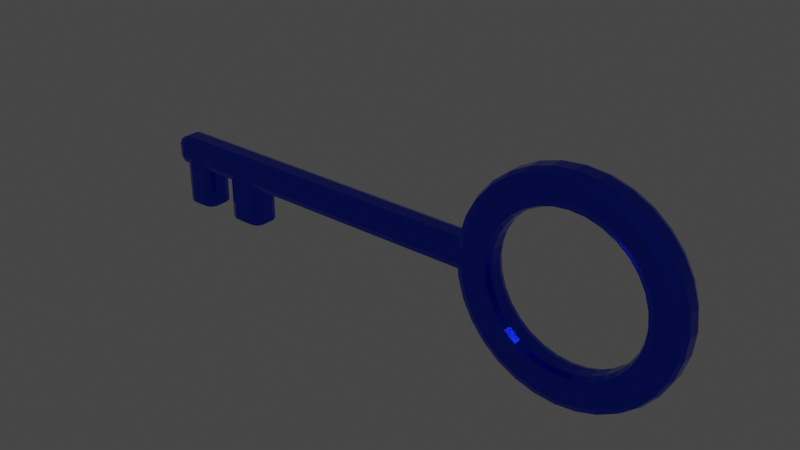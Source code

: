 # Source: Key.blend  (saved by Blender 4.0.36; exported with 4.5.12 LTS)
import bpy
from mathutils import Matrix  # noqa: F401  (used for matrix-valued properties, if any)

bpy.ops.wm.read_factory_settings(use_empty=True)
scene = bpy.context.scene
scene.name = 'Scene'

# ---- collections
col_collection = bpy.data.collections.new('Collection'); scene.collection.children.link(col_collection)

# ---- materials (node trees are filled in below, after node groups)
mat_material_001 = bpy.data.materials.new('Material.001')
mat_material_001.use_transparent_shadow = False

# ---- material node trees
mat_material_001.use_nodes = True; mat_material_001.node_tree.nodes.clear()
_N = mat_material_001.node_tree.nodes; _L = mat_material_001.node_tree.links
n0 = _N.new('ShaderNodeBsdfPrincipled'); n0.name = 'Principled BSDF'; n0.location = (10, 300)
n0.distribution = 'GGX'
n0.subsurface_method = 'RANDOM_WALK_SKIN'
n0.inputs[0].default_value = (0.01838, 0.05371, 0.8, 1.0)
n0.inputs[1].default_value = 1.0
n0.inputs[2].default_value = 0.1727
n0.inputs[3].default_value = 1.45
n0.inputs[27].default_value = (0.0, 0.0, 0.0, 1.0)
n0.inputs[28].default_value = 1.0
n1 = _N.new('ShaderNodeOutputMaterial'); n1.name = 'Material Output'; n1.location = (300, 300)
_L.new(n0.outputs[0], n1.inputs[0])
n1.is_active_output = True

# ---- world
world_world = bpy.data.worlds.new('World'); scene.world = world_world
world_world.use_nodes = True; world_world.node_tree.nodes.clear()
_N = world_world.node_tree.nodes; _L = world_world.node_tree.links
n0 = _N.new('ShaderNodeOutputWorld'); n0.name = 'World Output'; n0.location = (300, 300)
n1 = _N.new('ShaderNodeBackground'); n1.name = 'Background'; n1.location = (10, 300)
n1.inputs[0].default_value = (0.05088, 0.05088, 0.05088, 1.0)
_L.new(n1.outputs[0], n0.inputs[0])
n0.is_active_output = True
world_world.color = (0.05088, 0.05088, 0.05088)
world_world.use_sun_shadow = False
world_world.sun_shadow_jitter_overblur = 0.0

# ---- meshes
me_cube_001 = bpy.data.meshes.new('Cube.001')
me_cube_001.from_pydata([(0.2756, -0.05, -1.971e-09), (0.2756, 0.05, -1.971e-09), (-0.9078, -0.05, -0.02199), (-0.9358, -0.02199, -0.02199), (-0.9078, -0.02199, -0.05), (-0.9276, -0.0418, -0.02199), (-0.924, -0.03816, -0.03816), (-0.9276, -0.02199, -0.0418), (-0.9078, -0.0418, -0.0418), (0.3896, -0.02199, 3.376e-08), (0.3614, -0.05, 2.494e-08), (0.3813, -0.0418, 3.117e-08), (-0.9078, -0.05, 0.02199), (-0.9078, -0.02199, 0.05), (-0.9358, -0.02199, 0.02199), (-0.9078, -0.0418, 0.0418), (-0.924, -0.03816, 0.03816), (-0.9276, -0.02199, 0.0418), (-0.9276, -0.0418, 0.02199), (0.3614, 0.05, 2.494e-08), (0.3896, 0.02199, 3.376e-08), (0.3813, 0.0418, 3.117e-08), (-0.9078, 0.02199, -0.05), (-0.9358, 0.02199, -0.02199), (-0.9078, 0.05, -0.02199), (-0.9276, 0.02199, -0.0418), (-0.924, 0.03816, -0.03816), (-0.9276, 0.0418, -0.02199), (-0.9078, 0.0418, -0.0418), (0.3668, -0.05, -0.05426), (0.3944, -0.02199, -0.04877), (0.3863, -0.0418, -0.05038), (-0.9078, 0.05, 0.02199), (-0.9358, 0.02199, 0.02199), (-0.9078, 0.02199, 0.05), (-0.9276, 0.0418, 0.02199), (-0.924, 0.03816, 0.03816), (-0.9276, 0.02199, 0.0418), (-0.9078, 0.0418, 0.0418), (0.3944, 0.02199, -0.04877), (0.3668, 0.05, -0.05426), (0.3863, 0.0418, -0.05038), (0.2794, -0.02199, -0.05), (0.3048, -0.05, -0.02199), (0.2869, -0.0418, -0.0418), (0.3826, -0.05, -0.1064), (0.4086, -0.02199, -0.09567), (0.401, -0.0418, -0.09883), (0.4086, 0.02199, -0.09567), (0.3826, 0.05, -0.1064), (0.401, 0.0418, -0.09883), (0.3048, 0.05, -0.02199), (0.2794, 0.02199, -0.05), (0.2869, 0.0418, -0.0418), (0.4083, -0.05, -0.1545), (0.4317, -0.02199, -0.1389), (0.4249, -0.0418, -0.1435), (0.4317, 0.02199, -0.1389), (0.4083, 0.05, -0.1545), (0.4249, 0.0418, -0.1435), (-0.5495, 0.02199, -0.05), (-0.5775, 0.05, -0.02199), (-0.5577, 0.0418, -0.0418), (0.4429, -0.05, -0.1967), (0.4628, -0.02199, -0.1768), (0.457, -0.0418, -0.1826), (0.4429, 0.05, -0.1967), (0.4628, 0.02199, -0.1768), (0.457, 0.0418, -0.1826), (-0.6528, 0.05, -0.02199), (-0.6808, 0.02199, -0.05), (-0.6726, 0.0418, -0.0418), (0.5007, -0.02199, -0.2079), (0.4851, -0.05, -0.2313), (0.4961, -0.0418, -0.2147), (-0.809, 0.05, -0.02199), (-0.781, 0.02199, -0.05), (-0.7892, 0.0418, -0.0418), (-0.8701, 0.05, -0.02199), (-0.8981, 0.02199, -0.05), (-0.8899, 0.0418, -0.0418), (0.5007, 0.02199, -0.2079), (0.4851, 0.05, -0.2313), (0.4961, 0.0418, -0.2147), (0.5331, -0.05, -0.257), (0.5439, -0.02199, -0.231), (0.5408, -0.0418, -0.2386), (-0.8981, 0.05, 0.02199), (-0.8981, 0.02199, 0.05), (-0.8981, 0.0418, 0.0418), (0.5331, 0.05, -0.257), (0.5439, 0.02199, -0.231), (0.5408, 0.0418, -0.2386), (-0.781, 0.02199, 0.05), (-0.781, 0.05, 0.02199), (-0.781, 0.0418, 0.0418), (0.5853, -0.05, -0.2728), (0.5908, -0.02199, -0.2452), (0.5892, -0.0418, -0.2533), (-0.6808, 0.05, 0.02199), (-0.6808, 0.02199, 0.05), (-0.6808, 0.0418, 0.0418), (0.5908, 0.02199, -0.2452), (0.5853, 0.05, -0.2728), (0.5892, 0.0418, -0.2533), (-0.5495, 0.02199, 0.05), (-0.5495, 0.05, 0.02199), (-0.5495, 0.0418, 0.0418), (-0.8981, -0.02199, -0.05), (-0.8701, -0.05, -0.02199), (-0.8899, -0.0418, -0.0418), (0.6396, -0.05, -0.2781), (0.6396, -0.02199, -0.25), (0.6396, -0.0418, -0.2582), (0.6396, 0.02199, -0.25), (0.6396, 0.05, -0.2781), (0.6396, 0.0418, -0.2582), (-0.809, -0.05, -0.02199), (-0.781, -0.02199, -0.05), (-0.7892, -0.0418, -0.0418), (0.6884, -0.02199, -0.2452), (0.6938, -0.05, -0.2728), (0.69, -0.0418, -0.2533), (-0.6808, -0.02199, -0.05), (-0.6528, -0.05, -0.02199), (-0.6726, -0.0418, -0.0418), (-0.5775, -0.05, -0.02199), (-0.5495, -0.02199, -0.05), (-0.5577, -0.0418, -0.0418), (0.6884, 0.02199, -0.2452), (0.6938, 0.05, -0.2728), (0.69, 0.0418, -0.2533), (-0.5495, -0.05, 0.02199), (-0.5495, -0.02199, 0.05), (-0.5495, -0.0418, 0.0418), (0.746, -0.05, -0.257), (0.7353, -0.02199, -0.231), (0.7384, -0.0418, -0.2386), (0.746, 0.05, -0.257), (0.7353, 0.02199, -0.231), (0.7384, 0.0418, -0.2386), (-0.6808, -0.02199, 0.05), (-0.6808, -0.05, 0.02199), (-0.6808, -0.0418, 0.0418), (0.7785, -0.02199, -0.2079), (0.7941, -0.05, -0.2313), (0.7831, -0.0418, -0.2147), (-0.781, -0.02199, 0.05), (-0.781, -0.05, 0.02199), (-0.781, -0.0418, 0.0418), (-0.8981, -0.05, 0.02199), (-0.8981, -0.02199, 0.05), (-0.8981, -0.0418, 0.0418), (0.7785, 0.02199, -0.2079), (0.7941, 0.05, -0.2313), (0.7831, 0.0418, -0.2147), (0.8363, -0.05, -0.1967), (0.8164, -0.02199, -0.1768), (0.8222, -0.0418, -0.1826), (-0.809, 0.05, -0.1825), (-0.781, 0.02199, -0.1825), (-0.7892, 0.0418, -0.1825), (-0.8981, 0.02199, -0.1825), (-0.8701, 0.05, -0.1825), (-0.8899, 0.0418, -0.1825), (0.8164, 0.02199, -0.1768), (0.8363, 0.05, -0.1967), (0.8222, 0.0418, -0.1826), (-0.8701, -0.05, -0.1825), (-0.8981, -0.02199, -0.1825), (-0.8899, -0.0418, -0.1825), (0.8708, -0.05, -0.1545), (0.8474, -0.02199, -0.1389), (0.8543, -0.0418, -0.1435), (-0.781, -0.02199, -0.1825), (-0.809, -0.05, -0.1825), (-0.7892, -0.0418, -0.1825), (0.8474, 0.02199, -0.1389), (0.8708, 0.05, -0.1545), (0.8543, 0.0418, -0.1435), (-0.5775, 0.05, -0.1811), (-0.5495, 0.02199, -0.1811), (-0.5577, 0.0418, -0.1811), (0.8966, -0.05, -0.1064), (0.8706, -0.02199, -0.09567), (0.8782, -0.0418, -0.09883), (-0.6808, 0.02199, -0.1811), (-0.6528, 0.05, -0.1811), (-0.6726, 0.0418, -0.1811), (0.8706, 0.02199, -0.09567), (0.8966, 0.05, -0.1064), (0.8782, 0.0418, -0.09883), (-0.6528, -0.05, -0.1811), (-0.6808, -0.02199, -0.1811), (-0.6726, -0.0418, -0.1811), (0.8848, -0.02199, -0.04877), (0.9124, -0.05, -0.05426), (0.8929, -0.0418, -0.05038), (-0.5495, -0.02199, -0.1811), (-0.5775, -0.05, -0.1811), (-0.5577, -0.0418, -0.1811), (0.8848, 0.02199, -0.04877), (0.9124, 0.05, -0.05426), (0.8929, 0.0418, -0.05038), (0.8896, -0.02199, 3.376e-08), (0.9177, -0.05, 3.403e-08), (0.8978, -0.0418, 3.385e-08), (0.9177, 0.05, 3.403e-08), (0.8896, 0.02199, 3.376e-08), (0.8978, 0.0418, 3.385e-08), (0.9124, -0.05, 0.05426), (0.8848, -0.02199, 0.04877), (0.8929, -0.0418, 0.05038), (0.8848, 0.02199, 0.04877), (0.9124, 0.05, 0.05426), (0.8929, 0.0418, 0.05038), (0.8706, -0.02199, 0.09567), (0.8966, -0.05, 0.1064), (0.8782, -0.0418, 0.09883), (0.8966, 0.05, 0.1064), (0.8706, 0.02199, 0.09567), (0.8782, 0.0418, 0.09883), (0.8708, -0.05, 0.1545), (0.8474, -0.02199, 0.1389), (0.8543, -0.0418, 0.1435), (0.8474, 0.02199, 0.1389), (0.8708, 0.05, 0.1545), (0.8543, 0.0418, 0.1435), (0.8164, -0.02199, 0.1768), (0.8363, -0.05, 0.1967), (0.8222, -0.0418, 0.1826), (0.8363, 0.05, 0.1967), (0.8164, 0.02199, 0.1768), (0.8222, 0.0418, 0.1826), (0.7941, -0.05, 0.2313), (0.7785, -0.02199, 0.2079), (0.7831, -0.0418, 0.2147), (0.7785, 0.02199, 0.2079), (0.7941, 0.05, 0.2313), (0.7831, 0.0418, 0.2147), (0.7353, -0.02199, 0.231), (0.746, -0.05, 0.257), (0.7384, -0.0418, 0.2386), (0.746, 0.05, 0.257), (0.7353, 0.02199, 0.231), (0.7384, 0.0418, 0.2386), (0.6938, -0.05, 0.2728), (0.6884, -0.02199, 0.2452), (0.69, -0.0418, 0.2533), (0.6884, 0.02199, 0.2452), (0.6938, 0.05, 0.2728), (0.69, 0.0418, 0.2533), (0.6396, -0.02199, 0.25), (0.6396, -0.05, 0.2781), (0.6396, -0.0418, 0.2582), (0.6396, 0.05, 0.2781), (0.6396, 0.02199, 0.25), (0.6396, 0.0418, 0.2582), (0.5853, -0.05, 0.2728), (0.5908, -0.02199, 0.2452), (0.5892, -0.0418, 0.2533), (0.5908, 0.02199, 0.2452), (0.5853, 0.05, 0.2728), (0.5892, 0.0418, 0.2533), (0.5439, -0.02199, 0.231), (0.5331, -0.05, 0.257), (0.5408, -0.0418, 0.2386), (0.5331, 0.05, 0.257), (0.5439, 0.02199, 0.231), (0.5408, 0.0418, 0.2386), (0.4851, -0.05, 0.2313), (0.5007, -0.02199, 0.2079), (0.4961, -0.0418, 0.2147), (0.5007, 0.02199, 0.2079), (0.4851, 0.05, 0.2313), (0.4961, 0.0418, 0.2147), (0.4628, -0.02199, 0.1768), (0.4429, -0.05, 0.1967), (0.457, -0.0418, 0.1826), (0.4429, 0.05, 0.1967), (0.4628, 0.02199, 0.1768), (0.457, 0.0418, 0.1826), (0.4083, -0.05, 0.1545), (0.4317, -0.02199, 0.1389), (0.4249, -0.0418, 0.1435), (0.4317, 0.02199, 0.1389), (0.4083, 0.05, 0.1545), (0.4249, 0.0418, 0.1435), (0.4086, -0.02199, 0.09567), (0.3826, -0.05, 0.1064), (0.401, -0.0418, 0.09883), (0.3826, 0.05, 0.1064), (0.4086, 0.02199, 0.09567), (0.401, 0.0418, 0.09883), (0.3668, -0.05, 0.05426), (0.3944, -0.02199, 0.04877), (0.3863, -0.0418, 0.05038), (0.3944, 0.02199, 0.04877), (0.3668, 0.05, 0.05426), (0.3863, 0.0418, 0.05038), (0.3091, -0.05, -0.06573), (0.2815, -0.02199, -0.07122), (0.2896, -0.0418, -0.06961), (0.2815, 0.02199, -0.07122), (0.3091, 0.05, -0.06573), (0.2896, 0.0418, -0.06961), (0.3023, -0.02199, -0.1397), (0.3283, -0.05, -0.1289), (0.3099, -0.0418, -0.1365), (0.3283, 0.05, -0.1289), (0.3023, 0.02199, -0.1397), (0.3099, 0.0418, -0.1365), (0.3594, -0.05, -0.1872), (0.336, -0.02199, -0.2028), (0.3429, -0.0418, -0.1982), (0.336, 0.02199, -0.2028), (0.3594, 0.05, -0.1872), (0.3429, 0.0418, -0.1982), (0.3814, -0.02199, -0.2581), (0.4013, -0.05, -0.2382), (0.3873, -0.0418, -0.2523), (0.4013, 0.05, -0.2382), (0.3814, 0.02199, -0.2581), (0.3873, 0.0418, -0.2523), (0.4524, -0.05, -0.2801), (0.4368, -0.02199, -0.3035), (0.4413, -0.0418, -0.2967), (0.4368, 0.02199, -0.3035), (0.4524, 0.05, -0.2801), (0.4413, 0.0418, -0.2967), (0.4999, -0.02199, -0.3373), (0.5106, -0.05, -0.3113), (0.503, -0.0418, -0.3297), (0.5106, 0.05, -0.3113), (0.4999, 0.02199, -0.3373), (0.503, 0.0418, -0.3297), (0.5739, -0.05, -0.3304), (0.5684, -0.02199, -0.358), (0.57, -0.0418, -0.35), (0.5684, 0.02199, -0.358), (0.5739, 0.05, -0.3304), (0.57, 0.0418, -0.35), (0.6396, -0.02199, -0.3651), (0.6396, -0.05, -0.3369), (0.6396, -0.0418, -0.3568), (0.6396, 0.05, -0.3369), (0.6396, 0.02199, -0.3651), (0.6396, 0.0418, -0.3568), (0.7053, -0.05, -0.3304), (0.7108, -0.02199, -0.358), (0.7092, -0.0418, -0.35), (0.7108, 0.02199, -0.358), (0.7053, 0.05, -0.3304), (0.7092, 0.0418, -0.35), (0.7793, -0.02199, -0.3373), (0.7685, -0.05, -0.3113), (0.7761, -0.0418, -0.3297), (0.7685, 0.05, -0.3113), (0.7793, 0.02199, -0.3373), (0.7761, 0.0418, -0.3297), (0.8268, -0.05, -0.2801), (0.8424, -0.02199, -0.3035), (0.8378, -0.0418, -0.2967), (0.8424, 0.02199, -0.3035), (0.8268, 0.05, -0.2801), (0.8378, 0.0418, -0.2967), (0.8977, -0.02199, -0.2581), (0.8778, -0.05, -0.2382), (0.8919, -0.0418, -0.2523), (0.8778, 0.05, -0.2382), (0.8977, 0.02199, -0.2581), (0.8919, 0.0418, -0.2523), (0.9197, -0.05, -0.1872), (0.9431, -0.02199, -0.2028), (0.9363, -0.0418, -0.1982), (0.9431, 0.02199, -0.2028), (0.9197, 0.05, -0.1872), (0.9363, 0.0418, -0.1982), (0.9769, -0.02199, -0.1397), (0.9509, -0.05, -0.1289), (0.9692, -0.0418, -0.1365), (0.9509, 0.05, -0.1289), (0.9769, 0.02199, -0.1397), (0.9692, 0.0418, -0.1365), (0.97, -0.05, -0.06573), (0.9976, -0.02199, -0.07122), (0.9895, -0.0418, -0.06961), (0.9976, 0.02199, -0.07122), (0.97, 0.05, -0.06573), (0.9895, 0.0418, -0.06961), (1.005, -0.02199, 3.486e-08), (0.9765, -0.05, 3.459e-08), (0.9964, -0.0418, 3.478e-08), (0.9765, 0.05, 3.459e-08), (1.005, 0.02199, 3.486e-08), (0.9964, 0.0418, 3.478e-08), (0.97, -0.05, 0.06573), (0.9976, -0.02199, 0.07122), (0.9895, -0.0418, 0.06961), (0.9976, 0.02199, 0.07122), (0.97, 0.05, 0.06573), (0.9895, 0.0418, 0.06961), (0.9769, -0.02199, 0.1397), (0.9509, -0.05, 0.1289), (0.9692, -0.0418, 0.1365), (0.9509, 0.05, 0.1289), (0.9769, 0.02199, 0.1397), (0.9692, 0.0418, 0.1365), (0.9197, -0.05, 0.1872), (0.9431, -0.02199, 0.2028), (0.9363, -0.0418, 0.1982), (0.9431, 0.02199, 0.2028), (0.9197, 0.05, 0.1872), (0.9363, 0.0418, 0.1982), (0.8977, -0.02199, 0.2581), (0.8778, -0.05, 0.2382), (0.8919, -0.0418, 0.2523), (0.8778, 0.05, 0.2382), (0.8977, 0.02199, 0.2581), (0.8919, 0.0418, 0.2523), (0.8268, -0.05, 0.2801), (0.8424, -0.02199, 0.3035), (0.8378, -0.0418, 0.2967), (0.8424, 0.02199, 0.3035), (0.8268, 0.05, 0.2801), (0.8378, 0.0418, 0.2967), (0.7793, -0.02199, 0.3373), (0.7685, -0.05, 0.3113), (0.7761, -0.0418, 0.3297), (0.7685, 0.05, 0.3113), (0.7793, 0.02199, 0.3373), (0.7761, 0.0418, 0.3297), (0.7053, -0.05, 0.3304), (0.7108, -0.02199, 0.358), (0.7092, -0.0418, 0.35), (0.7108, 0.02199, 0.358), (0.7053, 0.05, 0.3304), (0.7092, 0.0418, 0.35), (0.6396, -0.02199, 0.3651), (0.6396, -0.05, 0.3369), (0.6396, -0.0418, 0.3568), (0.6396, 0.05, 0.3369), (0.6396, 0.02199, 0.3651), (0.6396, 0.0418, 0.3568), (0.5739, -0.05, 0.3304), (0.5684, -0.02199, 0.358), (0.57, -0.0418, 0.35), (0.5684, 0.02199, 0.358), (0.5739, 0.05, 0.3304), (0.57, 0.0418, 0.35), (0.4999, -0.02199, 0.3373), (0.5107, -0.05, 0.3113), (0.503, -0.0418, 0.3297), (0.5107, 0.05, 0.3113), (0.4999, 0.02199, 0.3373), (0.503, 0.0418, 0.3297), (0.4524, -0.05, 0.2801), (0.4368, -0.02199, 0.3035), (0.4413, -0.0418, 0.2967), (0.4368, 0.02199, 0.3035), (0.4524, 0.05, 0.2801), (0.4413, 0.0418, 0.2967), (0.3814, -0.02199, 0.2581), (0.4013, -0.05, 0.2382), (0.3873, -0.0418, 0.2523), (0.4013, 0.05, 0.2382), (0.3814, 0.02199, 0.2581), (0.3873, 0.0418, 0.2523), (0.3594, -0.05, 0.1872), (0.336, -0.02199, 0.2028), (0.3429, -0.0418, 0.1982), (0.336, 0.02199, 0.2028), (0.3594, 0.05, 0.1872), (0.3429, 0.0418, 0.1982), (0.3023, -0.02199, 0.1397), (0.3283, -0.05, 0.1289), (0.3099, -0.0418, 0.1365), (0.3283, 0.05, 0.1289), (0.3023, 0.02199, 0.1397), (0.3099, 0.0418, 0.1365), (0.3091, -0.05, 0.06573), (0.2815, -0.02199, 0.07122), (0.2896, -0.0418, 0.06961), (0.2815, 0.02199, 0.07122), (0.3091, 0.05, 0.06573), (0.2896, 0.0418, 0.06961), (0.3048, 0.05, 0.02199), (0.2794, 0.02199, 0.05), (0.2869, 0.0418, 0.0418), (0.2794, -0.02199, 0.05), (0.3048, -0.05, 0.02199), (0.2869, -0.0418, 0.0418)], [], [(22, 79, 108, 4), (55, 64, 67, 57), (3, 14, 33, 23), (303, 301, 42, 52), (19, 40, 304, 51, 1), (117, 109, 168, 175), (103, 115, 345, 340), (97, 112, 114, 102), (90, 103, 340, 333), (295, 9, 20, 297), (108, 79, 162, 169), (123, 70, 186, 193), (60, 127, 198, 181), (42, 127, 60, 52), (130, 138, 357, 352), (120, 136, 139, 129), (112, 120, 129, 114), (30, 46, 48, 39), (76, 118, 174, 160), (76, 70, 123, 118), (69, 61, 180, 187), (166, 178, 376, 369), (78, 75, 159, 163), (117, 148, 150, 109), (82, 90, 333, 328), (196, 183, 379, 384), (64, 72, 81, 67), (126, 132, 142, 124), (72, 85, 91, 81), (0, 10, 294, 480, 490), (45, 29, 300, 307), (54, 45, 307, 312), (63, 54, 312, 319), (73, 63, 319, 324), (84, 73, 324, 331), (96, 84, 331, 336), (111, 96, 336, 343), (121, 111, 343, 348), (135, 121, 348, 355), (145, 135, 355, 360), (156, 145, 360, 367), (171, 156, 367, 372), (183, 171, 372, 379), (190, 202, 388, 381), (202, 207, 393, 388), (207, 214, 400, 393), (217, 210, 396, 403), (222, 217, 403, 408), (229, 222, 408, 415), (234, 229, 415, 420), (241, 234, 420, 427), (246, 241, 427, 432), (253, 246, 432, 439), (258, 253, 439, 444), (265, 258, 444, 451), (270, 265, 451, 456), (274, 279, 465, 460), (282, 277, 463, 468), (289, 282, 468, 475), (294, 289, 475, 480), (9, 30, 39, 20), (46, 55, 57, 48), (306, 310, 315, 313), (313, 315, 322, 318), (318, 322, 327, 325), (325, 327, 334, 330), (330, 334, 339, 337), (337, 339, 346, 342), (342, 346, 351, 349), (349, 351, 358, 354), (354, 358, 363, 361), (361, 363, 370, 366), (366, 370, 375, 373), (373, 375, 382, 378), (378, 382, 387, 385), (385, 387, 394, 390), (390, 394, 399, 397), (397, 399, 406, 402), (402, 406, 411, 409), (409, 411, 418, 414), (414, 418, 423, 421), (421, 423, 430, 426), (426, 430, 435, 433), (433, 435, 442, 438), (438, 442, 447, 445), (445, 447, 454, 450), (450, 454, 459, 457), (457, 459, 466, 462), (462, 466, 471, 469), (469, 471, 478, 474), (474, 478, 483, 481), (489, 481, 483, 487), (178, 190, 381, 376), (75, 94, 99, 69), (243, 250, 436, 429), (186, 188, 187, 180, 182, 181, 198, 200, 199, 192, 194, 193), (43, 300, 29, 10, 0), (247, 252, 256, 249), (78, 87, 94, 75), (24, 32, 87, 78), (184, 195, 201, 189), (85, 97, 102, 91), (250, 255, 441, 436), (205, 196, 384, 391), (252, 259, 261, 256), (93, 88, 151, 147), (195, 204, 208, 201), (100, 93, 147, 141), (255, 262, 448, 441), (210, 205, 391, 396), (259, 264, 268, 261), (105, 100, 141, 133), (204, 211, 213, 208), (487, 105, 133, 489), (262, 267, 453, 448), (211, 216, 220, 213), (264, 271, 273, 268), (115, 130, 352, 345), (214, 219, 405, 400), (124, 142, 148, 117), (88, 34, 13, 151), (267, 274, 460, 453), (216, 223, 225, 220), (484, 298, 19, 1, 486), (277, 270, 456, 463), (126, 124, 192, 199), (219, 226, 412, 405), (136, 144, 153, 139), (271, 276, 280, 273), (223, 228, 232, 225), (40, 49, 309, 304), (276, 283, 285, 280), (138, 154, 364, 357), (43, 0, 490, 132, 126), (226, 231, 417, 412), (144, 157, 165, 153), (279, 286, 472, 465), (228, 235, 237, 232), (49, 58, 316, 309), (283, 288, 292, 285), (154, 166, 369, 364), (61, 106, 486, 1, 51), (231, 238, 424, 417), (157, 172, 177, 165), (286, 291, 477, 472), (235, 240, 244, 237), (58, 66, 321, 316), (288, 295, 297, 292), (162, 164, 163, 159, 161, 160, 174, 176, 175, 168, 170, 169), (69, 99, 106, 61), (238, 243, 429, 424), (172, 184, 189, 177), (291, 298, 484, 477), (240, 247, 249, 244), (66, 82, 328, 321), (301, 303, 310, 306), (2, 5, 6, 8), (3, 7, 6, 5), (4, 8, 6, 7), (12, 15, 16, 18), (13, 17, 16, 15), (14, 18, 16, 17), (22, 25, 26, 28), (23, 27, 26, 25), (24, 28, 26, 27), (32, 35, 36, 38), (33, 37, 36, 35), (34, 38, 36, 37), (2, 12, 18, 5), (5, 18, 14, 3), (3, 23, 25, 7), (7, 25, 22, 4), (23, 33, 35, 27), (27, 35, 32, 24), (52, 60, 62, 53), (53, 62, 61, 51), (24, 78, 80, 28), (28, 80, 79, 22), (73, 84, 86, 74), (74, 86, 85, 72), (84, 96, 98, 86), (86, 98, 97, 85), (4, 108, 110, 8), (8, 110, 109, 2), (96, 111, 113, 98), (98, 113, 112, 97), (43, 126, 128, 44), (44, 128, 127, 42), (121, 135, 137, 122), (122, 137, 136, 120), (133, 141, 143, 134), (134, 143, 142, 132), (145, 156, 158, 146), (146, 158, 157, 144), (108, 169, 170, 110), (110, 170, 168, 109), (156, 171, 173, 158), (158, 173, 172, 157), (60, 181, 182, 62), (62, 182, 180, 61), (205, 210, 212, 206), (206, 212, 211, 204), (217, 222, 224, 218), (218, 224, 223, 216), (229, 234, 236, 230), (230, 236, 235, 228), (241, 246, 248, 242), (242, 248, 247, 240), (253, 258, 260, 254), (254, 260, 259, 252), (265, 270, 272, 266), (266, 272, 271, 264), (277, 282, 284, 278), (278, 284, 283, 276), (289, 294, 296, 290), (290, 296, 295, 288), (301, 306, 308, 302), (302, 308, 307, 300), (313, 318, 320, 314), (314, 320, 319, 312), (325, 330, 332, 326), (326, 332, 331, 324), (337, 342, 344, 338), (338, 344, 343, 336), (349, 354, 356, 350), (350, 356, 355, 348), (361, 366, 368, 362), (362, 368, 367, 360), (373, 378, 380, 374), (374, 380, 379, 372), (385, 390, 392, 386), (386, 392, 391, 384), (397, 402, 404, 398), (398, 404, 403, 396), (409, 414, 416, 410), (410, 416, 415, 408), (421, 426, 428, 422), (422, 428, 427, 420), (433, 438, 440, 434), (434, 440, 439, 432), (445, 450, 452, 446), (446, 452, 451, 444), (457, 462, 464, 458), (458, 464, 463, 456), (469, 474, 476, 470), (470, 476, 475, 468), (481, 489, 491, 482), (482, 491, 490, 480), (118, 123, 125, 119), (119, 125, 124, 117), (196, 205, 206, 197), (197, 206, 204, 195), (10, 29, 31, 11), (11, 31, 30, 9), (29, 45, 47, 31), (31, 47, 46, 30), (45, 54, 56, 47), (47, 56, 55, 46), (54, 63, 65, 56), (56, 65, 64, 55), (63, 73, 74, 65), (65, 74, 72, 64), (88, 93, 95, 89), (89, 95, 94, 87), (100, 105, 107, 101), (101, 107, 106, 99), (111, 121, 122, 113), (113, 122, 120, 112), (135, 145, 146, 137), (137, 146, 144, 136), (76, 160, 161, 77), (77, 161, 159, 75), (171, 183, 185, 173), (173, 185, 184, 172), (141, 147, 149, 143), (143, 149, 148, 142), (123, 193, 194, 125), (125, 194, 192, 124), (183, 196, 197, 185), (185, 197, 195, 184), (208, 213, 215, 209), (209, 215, 214, 207), (220, 225, 227, 221), (221, 227, 226, 219), (232, 237, 239, 233), (233, 239, 238, 231), (244, 249, 251, 245), (245, 251, 250, 243), (256, 261, 263, 257), (257, 263, 262, 255), (268, 273, 275, 269), (269, 275, 274, 267), (280, 285, 287, 281), (281, 287, 286, 279), (9, 295, 296, 11), (11, 296, 294, 10), (292, 297, 299, 293), (293, 299, 298, 291), (304, 309, 311, 305), (305, 311, 310, 303), (316, 321, 323, 317), (317, 323, 322, 315), (328, 333, 335, 329), (329, 335, 334, 327), (340, 345, 347, 341), (341, 347, 346, 339), (352, 357, 359, 353), (353, 359, 358, 351), (364, 369, 371, 365), (365, 371, 370, 363), (376, 381, 383, 377), (377, 383, 382, 375), (388, 393, 395, 389), (389, 395, 394, 387), (400, 405, 407, 401), (401, 407, 406, 399), (412, 417, 419, 413), (413, 419, 418, 411), (424, 429, 431, 425), (425, 431, 430, 423), (436, 441, 443, 437), (437, 443, 442, 435), (448, 453, 455, 449), (449, 455, 454, 447), (460, 465, 467, 461), (461, 467, 466, 459), (472, 477, 479, 473), (473, 479, 478, 471), (484, 486, 488, 485), (485, 488, 487, 483), (13, 34, 37, 17), (17, 37, 33, 14), (67, 81, 83, 68), (68, 83, 82, 66), (34, 88, 89, 38), (38, 89, 87, 32), (91, 102, 104, 92), (92, 104, 103, 90), (102, 114, 116, 104), (104, 116, 115, 103), (114, 129, 131, 116), (116, 131, 130, 115), (12, 150, 152, 15), (15, 152, 151, 13), (139, 153, 155, 140), (140, 155, 154, 138), (78, 163, 164, 80), (80, 164, 162, 79), (126, 199, 200, 128), (128, 200, 198, 127), (210, 217, 218, 212), (212, 218, 216, 211), (222, 229, 230, 224), (224, 230, 228, 223), (234, 241, 242, 236), (236, 242, 240, 235), (246, 253, 254, 248), (248, 254, 252, 247), (258, 265, 266, 260), (260, 266, 264, 259), (270, 277, 278, 272), (272, 278, 276, 271), (282, 289, 290, 284), (284, 290, 288, 283), (306, 313, 314, 308), (308, 314, 312, 307), (318, 325, 326, 320), (320, 326, 324, 319), (330, 337, 338, 332), (332, 338, 336, 331), (342, 349, 350, 344), (344, 350, 348, 343), (354, 361, 362, 356), (356, 362, 360, 355), (366, 373, 374, 368), (368, 374, 372, 367), (378, 385, 386, 380), (380, 386, 384, 379), (390, 397, 398, 392), (392, 398, 396, 391), (402, 409, 410, 404), (404, 410, 408, 403), (414, 421, 422, 416), (416, 422, 420, 415), (426, 433, 434, 428), (428, 434, 432, 427), (438, 445, 446, 440), (440, 446, 444, 439), (450, 457, 458, 452), (452, 458, 456, 451), (462, 469, 470, 464), (464, 470, 468, 463), (474, 481, 482, 476), (476, 482, 480, 475), (486, 106, 107, 488), (488, 107, 105, 487), (489, 133, 134, 491), (491, 134, 132, 490), (20, 39, 41, 21), (21, 41, 40, 19), (39, 48, 50, 41), (41, 50, 49, 40), (48, 57, 59, 50), (50, 59, 58, 49), (57, 67, 68, 59), (59, 68, 66, 58), (70, 76, 77, 71), (71, 77, 75, 69), (81, 91, 92, 83), (83, 92, 90, 82), (93, 100, 101, 95), (95, 101, 99, 94), (129, 139, 140, 131), (131, 140, 138, 130), (153, 165, 167, 155), (155, 167, 166, 154), (117, 175, 176, 119), (119, 176, 174, 118), (165, 177, 179, 167), (167, 179, 178, 166), (69, 187, 188, 71), (71, 188, 186, 70), (177, 189, 191, 179), (179, 191, 190, 178), (189, 201, 203, 191), (191, 203, 202, 190), (201, 208, 209, 203), (203, 209, 207, 202), (213, 220, 221, 215), (215, 221, 219, 214), (225, 232, 233, 227), (227, 233, 231, 226), (237, 244, 245, 239), (239, 245, 243, 238), (147, 151, 152, 149), (149, 152, 150, 148), (249, 256, 257, 251), (251, 257, 255, 250), (261, 268, 269, 263), (263, 269, 267, 262), (273, 280, 281, 275), (275, 281, 279, 274), (285, 292, 293, 287), (287, 293, 291, 286), (19, 298, 299, 21), (21, 299, 297, 20), (309, 316, 317, 311), (311, 317, 315, 310), (321, 328, 329, 323), (323, 329, 327, 322), (333, 340, 341, 335), (335, 341, 339, 334), (345, 352, 353, 347), (347, 353, 351, 346), (357, 364, 365, 359), (359, 365, 363, 358), (369, 376, 377, 371), (371, 377, 375, 370), (381, 388, 389, 383), (383, 389, 387, 382), (393, 400, 401, 395), (395, 401, 399, 394), (405, 412, 413, 407), (407, 413, 411, 406), (417, 424, 425, 419), (419, 425, 423, 418), (429, 436, 437, 431), (431, 437, 435, 430), (441, 448, 449, 443), (443, 449, 447, 442), (453, 460, 461, 455), (455, 461, 459, 454), (465, 472, 473, 467), (467, 473, 471, 466), (477, 484, 485, 479), (479, 485, 483, 478), (303, 52, 53, 305), (305, 53, 51, 304), (300, 43, 44, 302), (302, 44, 42, 301), (109, 150, 12, 2)])
_uv = me_cube_001.uv_layers.new(name='UVMap')
_uv.uv.foreach_set('vector', [0.1345, 0.57, 0.1378, 0.57, 0.1378, 0.68, 0.1345, 0.68, 0.9062, 0.64, 0.875, 0.64, 0.875, 0.86, 0.9062, 0.86, 0.445, 0.07001, 0.555, 0.07001, 0.555, 0.18, 0.445, 0.18, 0.9688, 0.86, 0.9688, 0.64, 0.9781, 0.64, 0.9781, 0.86, 1.0, 1.0, 0.9688, 1.0, 0.9688, 1.0, 0.9896, 1.0, 1.0, 1.0, 0.375, 0.9491, 0.375, 0.9752, 0.375, 0.9752, 0.375, 0.9491, 0.7812, 1.0, 0.75, 1.0, 0.75, 1.0, 0.7812, 1.0, 0.7812, 0.64, 0.75, 0.64, 0.75, 0.86, 0.7812, 0.86, 0.8125, 1.0, 0.7812, 1.0, 0.7812, 1.0, 0.8125, 1.0, 0.03125, 0.64, 0.0, 0.64, 0.0, 0.86, 0.03125, 0.86, 0.1378, 0.68, 0.1378, 0.57, 0.1378, 0.57, 0.1378, 0.68, 0.2378, 0.68, 0.2378, 0.57, 0.2378, 0.57, 0.2378, 0.68, 0.2878, 0.57, 0.2878, 0.68, 0.2878, 0.68, 0.2878, 0.57, 0.3749, 0.68, 0.2878, 0.68, 0.2878, 0.57, 0.3746, 0.57, 0.7188, 1.0, 0.6875, 1.0, 0.6875, 1.0, 0.7188, 1.0, 0.7188, 0.64, 0.6875, 0.64, 0.6875, 0.86, 0.7188, 0.86, 0.75, 0.64, 0.7188, 0.64, 0.7188, 0.86, 0.75, 0.86, 0.9688, 0.64, 0.9375, 0.64, 0.9375, 0.86, 0.9688, 0.86, 0.1878, 0.57, 0.1878, 0.68, 0.1878, 0.68, 0.1878, 0.57, 0.1878, 0.57, 0.2378, 0.57, 0.2378, 0.68, 0.1878, 0.68, 0.375, 0.3735, 0.375, 0.4022, 0.375, 0.4022, 0.375, 0.3735, 0.625, 1.0, 0.5938, 1.0, 0.5938, 1.0, 0.625, 1.0, 0.375, 0.2748, 0.375, 0.3009, 0.375, 0.3009, 0.375, 0.2748, 0.445, 0.9491, 0.555, 0.9372, 0.555, 0.9872, 0.445, 0.9752, 0.8438, 1.0, 0.8125, 1.0, 0.8125, 1.0, 0.8438, 1.0, 0.5312, 0.5, 0.5625, 0.5, 0.5625, 0.5, 0.5312, 0.5, 0.875, 0.64, 0.8438, 0.64, 0.8438, 0.86, 0.875, 0.86, 0.445, 0.8478, 0.555, 0.8372, 0.555, 0.8872, 0.445, 0.8765, 0.8438, 0.64, 0.8125, 0.64, 0.8125, 0.86, 0.8438, 0.86, -0.0004162, 0.5, -0.0001028, 0.5, 0.03125, 0.5, 0.03125, 0.5, 0.01032, 0.5, 0.9375, 0.5, 0.9688, 0.5, 0.9688, 0.5, 0.9375, 0.5, 0.9062, 0.5, 0.9375, 0.5, 0.9375, 0.5, 0.9062, 0.5, 0.875, 0.5, 0.9062, 0.5, 0.9062, 0.5, 0.875, 0.5, 0.8438, 0.5, 0.875, 0.5, 0.875, 0.5, 0.8438, 0.5, 0.8125, 0.5, 0.8438, 0.5, 0.8438, 0.5, 0.8125, 0.5, 0.7812, 0.5, 0.8125, 0.5, 0.8125, 0.5, 0.7812, 0.5, 0.75, 0.5, 0.7812, 0.5, 0.7812, 0.5, 0.75, 0.5, 0.7188, 0.5, 0.75, 0.5, 0.75, 0.5, 0.7188, 0.5, 0.6875, 0.5, 0.7188, 0.5, 0.7188, 0.5, 0.6875, 0.5, 0.6562, 0.5, 0.6875, 0.5, 0.6875, 0.5, 0.6562, 0.5, 0.625, 0.5, 0.6562, 0.5, 0.6562, 0.5, 0.625, 0.5, 0.5938, 0.5, 0.625, 0.5, 0.625, 0.5, 0.5938, 0.5, 0.5625, 0.5, 0.5938, 0.5, 0.5938, 0.5, 0.5625, 0.5, 0.5625, 1.0, 0.5312, 1.0, 0.5312, 1.0, 0.5625, 1.0, 0.5312, 1.0, 0.5, 1.0, 0.5, 1.0, 0.5312, 1.0, 0.5, 1.0, 0.4688, 1.0, 0.4688, 1.0, 0.5, 1.0, 0.4375, 0.5, 0.4688, 0.5, 0.4688, 0.5, 0.4375, 0.5, 0.4062, 0.5, 0.4375, 0.5, 0.4375, 0.5, 0.4062, 0.5, 0.375, 0.5, 0.4062, 0.5, 0.4062, 0.5, 0.375, 0.5, 0.3438, 0.5, 0.375, 0.5, 0.375, 0.5, 0.3437, 0.5, 0.3125, 0.5, 0.3438, 0.5, 0.3438, 0.5, 0.3125, 0.5, 0.2812, 0.5, 0.3125, 0.5, 0.3125, 0.5, 0.2812, 0.5, 0.25, 0.5, 0.2812, 0.5, 0.2812, 0.5, 0.25, 0.5, 0.2188, 0.5, 0.25, 0.5, 0.25, 0.5, 0.2187, 0.5, 0.1875, 0.5, 0.2187, 0.5, 0.2188, 0.5, 0.1875, 0.5, 0.1562, 0.5, 0.1875, 0.5, 0.1875, 0.5, 0.1562, 0.5, 0.1562, 1.0, 0.125, 1.0, 0.125, 1.0, 0.1562, 1.0, 0.09375, 0.5, 0.125, 0.5, 0.125, 0.5, 0.09375, 0.5, 0.0625, 0.5, 0.09375, 0.5, 0.09375, 0.5, 0.0625, 0.5, 0.03125, 0.5, 0.0625, 0.5, 0.0625, 0.5, 0.03125, 0.5, 1.0, 0.64, 0.9688, 0.64, 0.9688, 0.86, 1.0, 0.86, 0.9375, 0.64, 0.9062, 0.64, 0.9062, 0.86, 0.9375, 0.86, 0.9375, 0.64, 0.9375, 0.86, 0.9062, 0.86, 0.9062, 0.64, 0.9062, 0.64, 0.9062, 0.86, 0.875, 0.86, 0.875, 0.64, 0.875, 0.64, 0.875, 0.86, 0.8438, 0.86, 0.8438, 0.64, 0.8438, 0.64, 0.8438, 0.86, 0.8125, 0.86, 0.8125, 0.64, 0.8125, 0.64, 0.8125, 0.86, 0.7812, 0.86, 0.7812, 0.64, 0.7812, 0.64, 0.7812, 0.86, 0.75, 0.86, 0.75, 0.64, 0.75, 0.64, 0.75, 0.86, 0.7188, 0.86, 0.7188, 0.64, 0.7188, 0.64, 0.7188, 0.86, 0.6875, 0.86, 0.6875, 0.64, 0.6875, 0.64, 0.6875, 0.86, 0.6562, 0.86, 0.6562, 0.64, 0.6562, 0.64, 0.6562, 0.86, 0.625, 0.86, 0.625, 0.64, 0.625, 0.64, 0.625, 0.86, 0.5938, 0.86, 0.5938, 0.64, 0.5938, 0.64, 0.5938, 0.86, 0.5625, 0.86, 0.5625, 0.64, 0.5625, 0.64, 0.5625, 0.86, 0.5312, 0.86, 0.5312, 0.64, 0.5312, 0.64, 0.5312, 0.86, 0.5, 0.86, 0.5, 0.64, 0.5, 0.64, 0.5, 0.86, 0.4688, 0.86, 0.4688, 0.64, 0.4688, 0.64, 0.4688, 0.86, 0.4375, 0.86, 0.4375, 0.64, 0.4375, 0.64, 0.4375, 0.86, 0.4062, 0.86, 0.4062, 0.64, 0.4062, 0.64, 0.4062, 0.86, 0.375, 0.86, 0.375, 0.64, 0.375, 0.64, 0.375, 0.86, 0.3438, 0.86, 0.3438, 0.64, 0.3438, 0.64, 0.3438, 0.86, 0.3125, 0.86, 0.3125, 0.64, 0.3125, 0.64, 0.3125, 0.86, 0.2812, 0.86, 0.2812, 0.64, 0.2812, 0.64, 0.2812, 0.86, 0.25, 0.86, 0.25, 0.64, 0.25, 0.64, 0.25, 0.86, 0.2188, 0.86, 0.2188, 0.64, 0.2188, 0.64, 0.2188, 0.86, 0.1875, 0.86, 0.1875, 0.64, 0.1875, 0.64, 0.1875, 0.86, 0.1562, 0.86, 0.1562, 0.64, 0.1562, 0.64, 0.1562, 0.86, 0.125, 0.86, 0.125, 0.64, 0.125, 0.64, 0.125, 0.86, 0.09375, 0.86, 0.09375, 0.64, 0.09375, 0.64, 0.09375, 0.86, 0.0625, 0.86, 0.0625, 0.64, 0.0625, 0.64, 0.0625, 0.86, 0.03125, 0.86, 0.03125, 0.64, 0.02194, 0.64, 0.03125, 0.64, 0.03125, 0.86, 0.02194, 0.86, 0.5938, 1.0, 0.5625, 1.0, 0.5625, 1.0, 0.5938, 1.0, 0.445, 0.2988, 0.555, 0.3128, 0.555, 0.3628, 0.445, 0.3768, 0.3125, 1.0, 0.2812, 1.0, 0.2812, 1.0, 0.3125, 1.0, 0.2378, 0.57, 0.2409, 0.5205, 0.2485, 0.5, 0.2772, 0.5, 0.2847, 0.5205, 0.2878, 0.57, 0.2878, 0.68, 0.2847, 0.7295, 0.2772, 0.75, 0.2485, 0.75, 0.2409, 0.7295, 0.2378, 0.68, 0.9897, 0.5, 0.9688, 0.5, 0.9688, 0.5, 1.0, 0.5, 1.0, 0.5, 0.2812, 0.64, 0.25, 0.64, 0.25, 0.86, 0.2812, 0.86, 0.445, 0.2748, 0.555, 0.2628, 0.555, 0.3128, 0.445, 0.3009, 0.445, 0.2595, 0.555, 0.2595, 0.555, 0.2628, 0.445, 0.2724, 0.5625, 0.64, 0.5312, 0.64, 0.5312, 0.86, 0.5625, 0.86, 0.8125, 0.64, 0.7812, 0.64, 0.7812, 0.86, 0.8125, 0.86, 0.2812, 1.0, 0.25, 1.0, 0.25, 1.0, 0.2812, 1.0, 0.5, 0.5, 0.5312, 0.5, 0.5312, 0.5, 0.5, 0.5, 0.25, 0.64, 0.2188, 0.64, 0.2188, 0.86, 0.25, 0.86, 0.8122, 0.57, 0.8622, 0.57, 0.8622, 0.68, 0.8122, 0.68, 0.5312, 0.64, 0.5, 0.64, 0.5, 0.86, 0.5312, 0.86, 0.7622, 0.57, 0.8122, 0.57, 0.8122, 0.68, 0.7622, 0.68, 0.25, 1.0, 0.2187, 1.0, 0.2188, 1.0, 0.25, 1.0, 0.4688, 0.5, 0.5, 0.5, 0.5, 0.5, 0.4688, 0.5, 0.2188, 0.64, 0.1875, 0.64, 0.1875, 0.86, 0.2188, 0.86, 0.7122, 0.57, 0.7622, 0.57, 0.7622, 0.68, 0.7122, 0.68, 0.5, 0.64, 0.4688, 0.64, 0.4688, 0.86, 0.5, 0.86, 0.6251, 0.5696, 0.7122, 0.57, 0.7122, 0.68, 0.6254, 0.6798, 0.2188, 1.0, 0.1875, 1.0, 0.1875, 1.0, 0.2187, 1.0, 0.4688, 0.64, 0.4375, 0.64, 0.4375, 0.86, 0.4688, 0.86, 0.1875, 0.64, 0.1562, 0.64, 0.1562, 0.86, 0.1875, 0.86, 0.75, 1.0, 0.7188, 1.0, 0.7188, 1.0, 0.75, 1.0, 0.4688, 1.0, 0.4375, 1.0, 0.4375, 1.0, 0.4688, 1.0, 0.445, 0.8732, 0.555, 0.8872, 0.555, 0.9372, 0.445, 0.9512, 0.8622, 0.57, 0.8655, 0.57, 0.8655, 0.68, 0.8622, 0.68, 0.1875, 1.0, 0.1562, 1.0, 0.1562, 1.0, 0.1875, 1.0, 0.4375, 0.64, 0.4062, 0.64, 0.4062, 0.86, 0.4375, 0.86, 0.03125, 1.0, 0.03125, 1.0, -0.0001029, 1.0, -0.0004167, 1.0, 0.01032, 1.0, 0.125, 0.5, 0.1562, 0.5, 0.1562, 0.5, 0.125, 0.5, 0.375, 0.8478, 0.375, 0.8765, 0.375, 0.8765, 0.375, 0.8478, 0.4375, 1.0, 0.4062, 1.0, 0.4062, 1.0, 0.4375, 1.0, 0.6875, 0.64, 0.6562, 0.64, 0.6562, 0.86, 0.6875, 0.86, 0.1562, 0.64, 0.125, 0.64, 0.125, 0.86, 0.1562, 0.86, 0.4062, 0.64, 0.375, 0.64, 0.375, 0.86, 0.4062, 0.86, 0.9688, 1.0, 0.9375, 1.0, 0.9375, 1.0, 0.9688, 1.0, 0.125, 0.64, 0.09375, 0.64, 0.09375, 0.86, 0.125, 0.86, 0.6875, 1.0, 0.6562, 1.0, 0.6562, 1.0, 0.6875, 1.0, 0.445, 0.7477, 0.5, 0.7509, 0.555, 0.7479, 0.555, 0.8372, 0.445, 0.8401, 0.4062, 1.0, 0.375, 1.0, 0.375, 1.0, 0.4062, 1.0, 0.6562, 0.64, 0.625, 0.64, 0.625, 0.86, 0.6562, 0.86, 0.125, 1.0, 0.09375, 1.0, 0.09375, 1.0, 0.125, 1.0, 0.375, 0.64, 0.3438, 0.64, 0.3438, 0.86, 0.375, 0.86, 0.9375, 1.0, 0.9062, 1.0, 0.9062, 1.0, 0.9375, 1.0, 0.09375, 0.64, 0.0625, 0.64, 0.0625, 0.86, 0.09375, 0.86, 0.6562, 1.0, 0.625, 1.0, 0.625, 1.0, 0.6562, 1.0, 0.445, 0.4099, 0.555, 0.4128, 0.555, 0.5021, 0.5, 0.4991, 0.445, 0.5023, 0.375, 1.0, 0.3438, 1.0, 0.3438, 1.0, 0.375, 1.0, 0.625, 0.64, 0.5938, 0.64, 0.5938, 0.86, 0.625, 0.86, 0.09375, 1.0, 0.0625, 1.0, 0.0625, 1.0, 0.09375, 1.0, 0.3438, 0.64, 0.3125, 0.64, 0.3125, 0.86, 0.3438, 0.86, 0.9062, 1.0, 0.875, 1.0, 0.875, 1.0, 0.9062, 1.0, 0.0625, 0.64, 0.03125, 0.64, 0.03125, 0.86, 0.0625, 0.86, 0.1378, 0.57, 0.1413, 0.5205, 0.1498, 0.5, 0.1759, 0.5, 0.1843, 0.5205, 0.1878, 0.57, 0.1878, 0.68, 0.1843, 0.7295, 0.1759, 0.75, 0.1498, 0.75, 0.1413, 0.7295, 0.1378, 0.68, 0.445, 0.3735, 0.555, 0.3628, 0.555, 0.4128, 0.445, 0.4022, 0.3438, 1.0, 0.3125, 1.0, 0.3125, 1.0, 0.3437, 1.0, 0.5938, 0.64, 0.5625, 0.64, 0.5625, 0.86, 0.5938, 0.86, 0.0625, 1.0, 0.03125, 1.0, 0.03125, 1.0, 0.0625, 1.0, 0.3125, 0.64, 0.2812, 0.64, 0.2812, 0.86, 0.3125, 0.86, 0.875, 1.0, 0.8438, 1.0, 0.8438, 1.0, 0.875, 1.0, 0.9688, 0.64, 0.9688, 0.86, 0.9375, 0.86, 0.9375, 0.64, 0.445, 0.9905, 0.445, 1.0, 0.4046, 1.0, 0.375, 0.9905, 0.445, 0.07001, 0.375, 0.07001, 0.375, 0.02959, 0.445, 0.0, 0.1345, 0.68, 0.1345, 0.75, 0.129, 0.75, 0.125, 0.68, 0.555, 0.9905, 0.625, 0.9905, 0.625, 0.996, 0.555, 1.0, 0.8655, 0.68, 0.875, 0.68, 0.875, 0.7204, 0.8655, 0.75, 0.555, 0.07001, 0.555, 0.0, 0.5954, 0.0, 0.625, 0.07001, 0.1345, 0.57, 0.125, 0.57, 0.125, 0.5296, 0.1345, 0.5, 0.445, 0.18, 0.445, 0.25, 0.4046, 0.25, 0.375, 0.18, 0.445, 0.2595, 0.375, 0.2595, 0.375, 0.254, 0.445, 0.25, 0.555, 0.2595, 0.555, 0.25, 0.5954, 0.25, 0.625, 0.2595, 0.555, 0.18, 0.625, 0.18, 0.625, 0.2204, 0.555, 0.25, 0.8655, 0.57, 0.8655, 0.5, 0.871, 0.5, 0.875, 0.57, 0.445, 0.9905, 0.555, 0.9905, 0.555, 1.0, 0.445, 1.0, 0.445, 0.0, 0.555, 0.0, 0.555, 0.07001, 0.445, 0.07001, 0.445, 0.07001, 0.445, 0.18, 0.375, 0.18, 0.375, 0.07001, 0.125, 0.68, 0.125, 0.57, 0.1345, 0.57, 0.1345, 0.68, 0.445, 0.18, 0.555, 0.18, 0.555, 0.25, 0.445, 0.25, 0.445, 0.25, 0.555, 0.25, 0.555, 0.2595, 0.445, 0.2595, 0.3746, 0.57, 0.2878, 0.57, 0.2878, 0.5, 0.3745, 0.5, 0.375, 0.5, 0.375, 0.4128, 0.445, 0.4099, 0.445, 0.5023, 0.445, 0.2595, 0.445, 0.2724, 0.375, 0.2628, 0.375, 0.2595, 0.1345, 0.5, 0.1378, 0.5, 0.1378, 0.57, 0.1345, 0.57, 0.8438, 0.5, 0.8125, 0.5, 0.8125, 0.5, 0.8438, 0.5, 0.8438, 0.5, 0.8125, 0.5, 0.8125, 0.64, 0.8438, 0.64, 0.8125, 0.5, 0.7812, 0.5, 0.7812, 0.5, 0.8125, 0.5, 0.8125, 0.5, 0.7812, 0.5, 0.7812, 0.64, 0.8125, 0.64, 0.1345, 0.68, 0.1378, 0.68, 0.1378, 0.75, 0.1345, 0.75, 0.375, 0.9905, 0.375, 0.9872, 0.445, 0.9777, 0.445, 0.9905, 0.7812, 0.5, 0.75, 0.5, 0.75, 0.5, 0.7812, 0.5, 0.7812, 0.5, 0.75, 0.5, 0.75, 0.64, 0.7812, 0.64, 0.445, 0.7477, 0.445, 0.8401, 0.375, 0.8372, 0.375, 0.75, 0.375, 0.75, 0.2878, 0.75, 0.2878, 0.68, 0.3749, 0.68, 0.7188, 0.5, 0.6875, 0.5, 0.6875, 0.5, 0.7188, 0.5, 0.7188, 0.5, 0.6875, 0.5, 0.6875, 0.64, 0.7188, 0.64, 0.7122, 0.68, 0.7622, 0.68, 0.7622, 0.75, 0.7122, 0.75, 0.625, 0.8372, 0.625, 0.8872, 0.555, 0.8872, 0.555, 0.8372, 0.6562, 0.5, 0.625, 0.5, 0.625, 0.5, 0.6562, 0.5, 0.6562, 0.5, 0.625, 0.5, 0.625, 0.64, 0.6562, 0.64, 0.1378, 0.68, 0.1378, 0.68, 0.1378, 0.75, 0.1378, 0.75, 0.375, 0.9872, 0.375, 0.9872, 0.375, 0.9752, 0.375, 0.9752, 0.625, 0.5, 0.5938, 0.5, 0.5938, 0.5, 0.625, 0.5, 0.625, 0.5, 0.5938, 0.5, 0.5938, 0.64, 0.625, 0.64, 0.2878, 0.57, 0.2878, 0.57, 0.2878, 0.5, 0.2878, 0.5, 0.375, 0.4128, 0.375, 0.4128, 0.375, 0.4022, 0.375, 0.4022, 0.5, 0.5, 0.4688, 0.5, 0.4688, 0.5, 0.5, 0.5, 0.5, 0.5, 0.4688, 0.5, 0.4688, 0.64, 0.5, 0.64, 0.4375, 0.5, 0.4062, 0.5, 0.4062, 0.5, 0.4375, 0.5, 0.4375, 0.5, 0.4062, 0.5, 0.4062, 0.64, 0.4375, 0.64, 0.375, 0.5, 0.3438, 0.5, 0.3438, 0.5, 0.375, 0.5, 0.375, 0.5, 0.3438, 0.5, 0.3438, 0.64, 0.375, 0.64, 0.3125, 0.5, 0.2812, 0.5, 0.2812, 0.5, 0.3125, 0.5, 0.3125, 0.5, 0.2812, 0.5, 0.2812, 0.64, 0.3125, 0.64, 0.25, 0.5, 0.2188, 0.5, 0.2188, 0.5, 0.25, 0.5, 0.25, 0.5, 0.2188, 0.5, 0.2188, 0.64, 0.25, 0.64, 0.1875, 0.5, 0.1562, 0.5, 0.1562, 0.5, 0.1875, 0.5, 0.1875, 0.5, 0.1562, 0.5, 0.1562, 0.64, 0.1875, 0.64, 0.125, 0.5, 0.09375, 0.5, 0.09375, 0.5, 0.125, 0.5, 0.125, 0.5, 0.09375, 0.5, 0.09375, 0.64, 0.125, 0.64, 0.0625, 0.5, 0.03125, 0.5, 0.03125, 0.5, 0.0625, 0.5, 0.0625, 0.5, 0.03125, 0.5, 0.03125, 0.64, 0.0625, 0.64, 0.9688, 0.64, 0.9375, 0.64, 0.9375, 0.5, 0.9688, 0.5, 0.9688, 0.5, 0.9375, 0.5, 0.9375, 0.5, 0.9688, 0.5, 0.9062, 0.64, 0.875, 0.64, 0.875, 0.5, 0.9062, 0.5, 0.9062, 0.5, 0.875, 0.5, 0.875, 0.5, 0.9062, 0.5, 0.8438, 0.64, 0.8125, 0.64, 0.8125, 0.5, 0.8438, 0.5, 0.8438, 0.5, 0.8125, 0.5, 0.8125, 0.5, 0.8438, 0.5, 0.7812, 0.64, 0.75, 0.64, 0.75, 0.5, 0.7812, 0.5, 0.7812, 0.5, 0.75, 0.5, 0.75, 0.5, 0.7812, 0.5, 0.7188, 0.64, 0.6875, 0.64, 0.6875, 0.5, 0.7188, 0.5, 0.7188, 0.5, 0.6875, 0.5, 0.6875, 0.5, 0.7188, 0.5, 0.6562, 0.64, 0.625, 0.64, 0.625, 0.5, 0.6562, 0.5, 0.6562, 0.5, 0.625, 0.5, 0.625, 0.5, 0.6562, 0.5, 0.5938, 0.64, 0.5625, 0.64, 0.5625, 0.5, 0.5938, 0.5, 0.5938, 0.5, 0.5625, 0.5, 0.5625, 0.5, 0.5938, 0.5, 0.5312, 0.64, 0.5, 0.64, 0.5, 0.5, 0.5312, 0.5, 0.5312, 0.5, 0.5, 0.5, 0.5, 0.5, 0.5312, 0.5, 0.4688, 0.64, 0.4375, 0.64, 0.4375, 0.5, 0.4688, 0.5, 0.4688, 0.5, 0.4375, 0.5, 0.4375, 0.5, 0.4688, 0.5, 0.4062, 0.64, 0.375, 0.64, 0.375, 0.5, 0.4062, 0.5, 0.4062, 0.5, 0.375, 0.5, 0.375, 0.5, 0.4062, 0.5, 0.3438, 0.64, 0.3125, 0.64, 0.3125, 0.5, 0.3437, 0.5, 0.3437, 0.5, 0.3125, 0.5, 0.3125, 0.5, 0.3438, 0.5, 0.2812, 0.64, 0.25, 0.64, 0.25, 0.5, 0.2812, 0.5, 0.2812, 0.5, 0.25, 0.5, 0.25, 0.5, 0.2812, 0.5, 0.2188, 0.64, 0.1875, 0.64, 0.1875, 0.5, 0.2188, 0.5, 0.2188, 0.5, 0.1875, 0.5, 0.1875, 0.5, 0.2188, 0.5, 0.1562, 0.64, 0.125, 0.64, 0.125, 0.5, 0.1562, 0.5, 0.1562, 0.5, 0.125, 0.5, 0.125, 0.5, 0.1562, 0.5, 0.09375, 0.64, 0.0625, 0.64, 0.0625, 0.5, 0.09375, 0.5, 0.09375, 0.5, 0.0625, 0.5, 0.0625, 0.5, 0.09375, 0.5, 0.03125, 0.64, 0.02194, 0.64, 0.02194, 0.5, 0.03125, 0.5, 0.03125, 0.5, 0.02194, 0.5, 0.01032, 0.5, 0.03125, 0.5, 0.1878, 0.68, 0.2378, 0.68, 0.2378, 0.75, 0.1878, 0.75, 0.375, 0.9372, 0.375, 0.8872, 0.445, 0.8732, 0.445, 0.9512, 0.5312, 0.5, 0.5, 0.5, 0.5, 0.5, 0.5312, 0.5, 0.5312, 0.5, 0.5, 0.5, 0.5, 0.64, 0.5312, 0.64, 1.0, 0.5, 0.9688, 0.5, 0.9688, 0.5, 1.0, 0.5, 1.0, 0.5, 0.9688, 0.5, 0.9688, 0.64, 1.0, 0.64, 0.9688, 0.5, 0.9375, 0.5, 0.9375, 0.5, 0.9688, 0.5, 0.9688, 0.5, 0.9375, 0.5, 0.9375, 0.64, 0.9688, 0.64, 0.9375, 0.5, 0.9062, 0.5, 0.9062, 0.5, 0.9375, 0.5, 0.9375, 0.5, 0.9062, 0.5, 0.9062, 0.64, 0.9375, 0.64, 0.9062, 0.5, 0.875, 0.5, 0.875, 0.5, 0.9062, 0.5, 0.9062, 0.5, 0.875, 0.5, 0.875, 0.64, 0.9062, 0.64, 0.875, 0.5, 0.8438, 0.5, 0.8438, 0.5, 0.875, 0.5, 0.875, 0.5, 0.8438, 0.5, 0.8438, 0.64, 0.875, 0.64, 0.8622, 0.57, 0.8122, 0.57, 0.8122, 0.5, 0.8622, 0.5, 0.625, 0.2628, 0.625, 0.3128, 0.555, 0.3128, 0.555, 0.2628, 0.7622, 0.57, 0.7122, 0.57, 0.7122, 0.5, 0.7622, 0.5, 0.625, 0.3628, 0.625, 0.4128, 0.555, 0.4128, 0.555, 0.3628, 0.75, 0.5, 0.7188, 0.5, 0.7188, 0.5, 0.75, 0.5, 0.75, 0.5, 0.7188, 0.5, 0.7188, 0.64, 0.75, 0.64, 0.6875, 0.5, 0.6562, 0.5, 0.6562, 0.5, 0.6875, 0.5, 0.6875, 0.5, 0.6562, 0.5, 0.6562, 0.64, 0.6875, 0.64, 0.1878, 0.57, 0.1878, 0.57, 0.1878, 0.5, 0.1878, 0.5, 0.375, 0.3128, 0.375, 0.3128, 0.375, 0.3009, 0.375, 0.3009, 0.5938, 0.5, 0.5625, 0.5, 0.5625, 0.5, 0.5938, 0.5, 0.5938, 0.5, 0.5625, 0.5, 0.5625, 0.64, 0.5938, 0.64, 0.7622, 0.68, 0.8122, 0.68, 0.8122, 0.75, 0.7622, 0.75, 0.625, 0.8872, 0.625, 0.9372, 0.555, 0.9372, 0.555, 0.8872, 0.2378, 0.68, 0.2378, 0.68, 0.2378, 0.75, 0.2378, 0.75, 0.375, 0.8872, 0.375, 0.8872, 0.375, 0.8765, 0.375, 0.8765, 0.5625, 0.5, 0.5312, 0.5, 0.5312, 0.5, 0.5625, 0.5, 0.5625, 0.5, 0.5312, 0.5, 0.5312, 0.64, 0.5625, 0.64, 0.5, 0.86, 0.4688, 0.86, 0.4688, 1.0, 0.5, 1.0, 0.5, 1.0, 0.4688, 1.0, 0.4688, 1.0, 0.5, 1.0, 0.4375, 0.86, 0.4062, 0.86, 0.4062, 1.0, 0.4375, 1.0, 0.4375, 1.0, 0.4062, 1.0, 0.4062, 1.0, 0.4375, 1.0, 0.375, 0.86, 0.3438, 0.86, 0.3438, 1.0, 0.375, 1.0, 0.375, 1.0, 0.3438, 1.0, 0.3438, 1.0, 0.375, 1.0, 0.3125, 0.86, 0.2812, 0.86, 0.2812, 1.0, 0.3125, 1.0, 0.3125, 1.0, 0.2812, 1.0, 0.2812, 1.0, 0.3125, 1.0, 0.25, 0.86, 0.2188, 0.86, 0.2188, 1.0, 0.25, 1.0, 0.25, 1.0, 0.2188, 1.0, 0.2187, 1.0, 0.25, 1.0, 0.1875, 0.86, 0.1562, 0.86, 0.1562, 1.0, 0.1875, 1.0, 0.1875, 1.0, 0.1562, 1.0, 0.1562, 1.0, 0.1875, 1.0, 0.125, 0.86, 0.09375, 0.86, 0.09375, 1.0, 0.125, 1.0, 0.125, 1.0, 0.09375, 1.0, 0.09375, 1.0, 0.125, 1.0, 0.0, 0.64, 0.03125, 0.64, 0.03125, 0.5, 0.0, 0.5, 0.0, 0.5, 0.03125, 0.5, 0.03125, 0.5, -0.0001028, 0.5, 0.0625, 0.86, 0.03125, 0.86, 0.03125, 1.0, 0.0625, 1.0, 0.0625, 1.0, 0.03125, 1.0, 0.03125, 1.0, 0.0625, 1.0, 0.9688, 1.0, 0.9375, 1.0, 0.9375, 1.0, 0.9687, 1.0, 0.9687, 1.0, 0.9375, 1.0, 0.9375, 0.86, 0.9688, 0.86, 0.9062, 1.0, 0.875, 1.0, 0.875, 1.0, 0.9062, 1.0, 0.9062, 1.0, 0.875, 1.0, 0.875, 0.86, 0.9062, 0.86, 0.8438, 1.0, 0.8125, 1.0, 0.8125, 1.0, 0.8438, 1.0, 0.8438, 1.0, 0.8125, 1.0, 0.8125, 0.86, 0.8438, 0.86, 0.7812, 1.0, 0.75, 1.0, 0.75, 1.0, 0.7812, 1.0, 0.7812, 1.0, 0.75, 1.0, 0.75, 0.86, 0.7812, 0.86, 0.7188, 1.0, 0.6875, 1.0, 0.6875, 1.0, 0.7188, 1.0, 0.7188, 1.0, 0.6875, 1.0, 0.6875, 0.86, 0.7188, 0.86, 0.6562, 1.0, 0.625, 1.0, 0.625, 1.0, 0.6562, 1.0, 0.6562, 1.0, 0.625, 1.0, 0.625, 0.86, 0.6562, 0.86, 0.5938, 1.0, 0.5625, 1.0, 0.5625, 1.0, 0.5938, 1.0, 0.5938, 1.0, 0.5625, 1.0, 0.5625, 0.86, 0.5938, 0.86, 0.5312, 1.0, 0.5, 1.0, 0.5, 1.0, 0.5312, 1.0, 0.5312, 1.0, 0.5, 1.0, 0.5, 0.86, 0.5312, 0.86, 0.4688, 1.0, 0.4375, 1.0, 0.4375, 1.0, 0.4688, 1.0, 0.4688, 1.0, 0.4375, 1.0, 0.4375, 0.86, 0.4688, 0.86, 0.4062, 1.0, 0.375, 1.0, 0.375, 1.0, 0.4062, 1.0, 0.4062, 1.0, 0.375, 1.0, 0.375, 0.86, 0.4062, 0.86, 0.3437, 1.0, 0.3125, 1.0, 0.3125, 1.0, 0.3438, 1.0, 0.3438, 1.0, 0.3125, 1.0, 0.3125, 0.86, 0.3438, 0.86, 0.2812, 1.0, 0.25, 1.0, 0.25, 1.0, 0.2812, 1.0, 0.2812, 1.0, 0.25, 1.0, 0.25, 0.86, 0.2812, 0.86, 0.2187, 1.0, 0.1875, 1.0, 0.1875, 1.0, 0.2188, 1.0, 0.2188, 1.0, 0.1875, 1.0, 0.1875, 0.86, 0.2188, 0.86, 0.1562, 1.0, 0.125, 1.0, 0.125, 1.0, 0.1562, 1.0, 0.1562, 1.0, 0.125, 1.0, 0.125, 0.86, 0.1562, 0.86, 0.09375, 1.0, 0.0625, 1.0, 0.0625, 1.0, 0.09375, 1.0, 0.09375, 1.0, 0.0625, 1.0, 0.0625, 0.86, 0.09375, 0.86, 0.03125, 1.0, 0.01032, 1.0, 0.02194, 1.0, 0.03125, 1.0, 0.03125, 1.0, 0.02194, 1.0, 0.02194, 0.86, 0.03125, 0.86, 0.8655, 0.68, 0.8655, 0.57, 0.875, 0.57, 0.875, 0.68, 0.625, 0.07001, 0.625, 0.18, 0.555, 0.18, 0.555, 0.07001, 0.875, 0.86, 0.8438, 0.86, 0.8438, 1.0, 0.875, 1.0, 0.875, 1.0, 0.8438, 1.0, 0.8438, 1.0, 0.875, 1.0, 0.8655, 0.57, 0.8622, 0.57, 0.8622, 0.5, 0.8655, 0.5, 0.625, 0.2595, 0.625, 0.2628, 0.555, 0.2628, 0.555, 0.2595, 0.8125, 0.86, 0.7812, 0.86, 0.7812, 1.0, 0.8125, 1.0, 0.8125, 1.0, 0.7812, 1.0, 0.7812, 1.0, 0.8125, 1.0, 0.7812, 0.86, 0.75, 0.86, 0.75, 1.0, 0.7812, 1.0, 0.7812, 1.0, 0.75, 1.0, 0.75, 1.0, 0.7812, 1.0, 0.75, 0.86, 0.7188, 0.86, 0.7188, 1.0, 0.75, 1.0, 0.75, 1.0, 0.7188, 1.0, 0.7188, 1.0, 0.75, 1.0, 0.555, 0.9905, 0.555, 0.9872, 0.625, 0.9872, 0.625, 0.9905, 0.8655, 0.75, 0.8622, 0.75, 0.8622, 0.68, 0.8655, 0.68, 0.6875, 0.86, 0.6562, 0.86, 0.6562, 1.0, 0.6875, 1.0, 0.6875, 1.0, 0.6562, 1.0, 0.6562, 1.0, 0.6875, 1.0, 0.375, 0.2748, 0.375, 0.2748, 0.375, 0.2628, 0.375, 0.2628, 0.1378, 0.5, 0.1378, 0.5, 0.1378, 0.57, 0.1378, 0.57, 0.375, 0.8478, 0.375, 0.8478, 0.375, 0.8372, 0.375, 0.8372, 0.2878, 0.75, 0.2878, 0.75, 0.2878, 0.68, 0.2878, 0.68, 0.4688, 0.5, 0.4375, 0.5, 0.4375, 0.5, 0.4688, 0.5, 0.4688, 0.5, 0.4375, 0.5, 0.4375, 0.64, 0.4688, 0.64, 0.4062, 0.5, 0.375, 0.5, 0.375, 0.5, 0.4062, 0.5, 0.4062, 0.5, 0.375, 0.5, 0.375, 0.64, 0.4062, 0.64, 0.3438, 0.5, 0.3125, 0.5, 0.3125, 0.5, 0.3438, 0.5, 0.3438, 0.5, 0.3125, 0.5, 0.3125, 0.64, 0.3438, 0.64, 0.2812, 0.5, 0.25, 0.5, 0.25, 0.5, 0.2812, 0.5, 0.2812, 0.5, 0.25, 0.5, 0.25, 0.64, 0.2812, 0.64, 0.2187, 0.5, 0.1875, 0.5, 0.1875, 0.5, 0.2188, 0.5, 0.2188, 0.5, 0.1875, 0.5, 0.1875, 0.64, 0.2188, 0.64, 0.1562, 0.5, 0.125, 0.5, 0.125, 0.5, 0.1562, 0.5, 0.1562, 0.5, 0.125, 0.5, 0.125, 0.64, 0.1562, 0.64, 0.09375, 0.5, 0.0625, 0.5, 0.0625, 0.5, 0.09375, 0.5, 0.09375, 0.5, 0.0625, 0.5, 0.0625, 0.64, 0.09375, 0.64, 0.9375, 0.64, 0.9062, 0.64, 0.9062, 0.5, 0.9375, 0.5, 0.9375, 0.5, 0.9062, 0.5, 0.9062, 0.5, 0.9375, 0.5, 0.875, 0.64, 0.8438, 0.64, 0.8438, 0.5, 0.875, 0.5, 0.875, 0.5, 0.8438, 0.5, 0.8438, 0.5, 0.875, 0.5, 0.8125, 0.64, 0.7812, 0.64, 0.7812, 0.5, 0.8125, 0.5, 0.8125, 0.5, 0.7812, 0.5, 0.7812, 0.5, 0.8125, 0.5, 0.75, 0.64, 0.7188, 0.64, 0.7188, 0.5, 0.75, 0.5, 0.75, 0.5, 0.7188, 0.5, 0.7188, 0.5, 0.75, 0.5, 0.6875, 0.64, 0.6562, 0.64, 0.6562, 0.5, 0.6875, 0.5, 0.6875, 0.5, 0.6562, 0.5, 0.6562, 0.5, 0.6875, 0.5, 0.625, 0.64, 0.5938, 0.64, 0.5938, 0.5, 0.625, 0.5, 0.625, 0.5, 0.5938, 0.5, 0.5938, 0.5, 0.625, 0.5, 0.5625, 0.64, 0.5312, 0.64, 0.5312, 0.5, 0.5625, 0.5, 0.5625, 0.5, 0.5312, 0.5, 0.5312, 0.5, 0.5625, 0.5, 0.5, 0.64, 0.4688, 0.64, 0.4688, 0.5, 0.5, 0.5, 0.5, 0.5, 0.4688, 0.5, 0.4688, 0.5, 0.5, 0.5, 0.4375, 0.64, 0.4062, 0.64, 0.4062, 0.5, 0.4375, 0.5, 0.4375, 0.5, 0.4062, 0.5, 0.4062, 0.5, 0.4375, 0.5, 0.375, 0.64, 0.3438, 0.64, 0.3437, 0.5, 0.375, 0.5, 0.375, 0.5, 0.3437, 0.5, 0.3437, 0.5, 0.375, 0.5, 0.3125, 0.64, 0.2812, 0.64, 0.2812, 0.5, 0.3125, 0.5, 0.3125, 0.5, 0.2812, 0.5, 0.2812, 0.5, 0.3125, 0.5, 0.25, 0.64, 0.2188, 0.64, 0.2188, 0.5, 0.25, 0.5, 0.25, 0.5, 0.2188, 0.5, 0.2187, 0.5, 0.25, 0.5, 0.1875, 0.64, 0.1562, 0.64, 0.1562, 0.5, 0.1875, 0.5, 0.1875, 0.5, 0.1562, 0.5, 0.1562, 0.5, 0.1875, 0.5, 0.125, 0.64, 0.09375, 0.64, 0.09375, 0.5, 0.125, 0.5, 0.125, 0.5, 0.09375, 0.5, 0.09375, 0.5, 0.125, 0.5, 0.0625, 0.64, 0.03125, 0.64, 0.03125, 0.5, 0.0625, 0.5, 0.0625, 0.5, 0.03125, 0.5, 0.03125, 0.5, 0.0625, 0.5, 0.555, 0.5021, 0.555, 0.4128, 0.625, 0.4128, 0.625, 0.4995, 0.625, 0.4995, 0.7122, 0.5, 0.7122, 0.57, 0.6251, 0.5696, 0.6254, 0.6798, 0.7122, 0.68, 0.7122, 0.75, 0.6255, 0.75, 0.625, 0.7505, 0.625, 0.8372, 0.555, 0.8372, 0.555, 0.7479, 1.0, 0.86, 0.9688, 0.86, 0.9688, 1.0, 1.0, 1.0, 1.0, 1.0, 0.9688, 1.0, 0.9688, 1.0, 1.0, 1.0, 0.9688, 0.86, 0.9375, 0.86, 0.9375, 1.0, 0.9688, 1.0, 0.9688, 1.0, 0.9375, 1.0, 0.9375, 1.0, 0.9688, 1.0, 0.9375, 0.86, 0.9062, 0.86, 0.9062, 1.0, 0.9375, 1.0, 0.9375, 1.0, 0.9062, 1.0, 0.9062, 1.0, 0.9375, 1.0, 0.9062, 0.86, 0.875, 0.86, 0.875, 1.0, 0.9062, 1.0, 0.9062, 1.0, 0.875, 1.0, 0.875, 1.0, 0.9062, 1.0, 0.2378, 0.57, 0.1878, 0.57, 0.1878, 0.5, 0.2378, 0.5, 0.375, 0.3628, 0.375, 0.3128, 0.445, 0.2988, 0.445, 0.3768, 0.8438, 0.86, 0.8125, 0.86, 0.8125, 1.0, 0.8438, 1.0, 0.8438, 1.0, 0.8125, 1.0, 0.8125, 1.0, 0.8438, 1.0, 0.8122, 0.57, 0.7622, 0.57, 0.7622, 0.5, 0.8122, 0.5, 0.625, 0.3128, 0.625, 0.3628, 0.555, 0.3628, 0.555, 0.3128, 0.7188, 0.86, 0.6875, 0.86, 0.6875, 1.0, 0.7188, 1.0, 0.7188, 1.0, 0.6875, 1.0, 0.6875, 1.0, 0.7188, 1.0, 0.6562, 0.86, 0.625, 0.86, 0.625, 1.0, 0.6562, 1.0, 0.6562, 1.0, 0.625, 1.0, 0.625, 1.0, 0.6562, 1.0, 0.375, 0.9491, 0.375, 0.9491, 0.375, 0.9372, 0.375, 0.9372, 0.1878, 0.75, 0.1878, 0.75, 0.1878, 0.68, 0.1878, 0.68, 0.625, 0.86, 0.5938, 0.86, 0.5938, 1.0, 0.625, 1.0, 0.625, 1.0, 0.5938, 1.0, 0.5938, 1.0, 0.625, 1.0, 0.375, 0.3735, 0.375, 0.3735, 0.375, 0.3628, 0.375, 0.3628, 0.2378, 0.5, 0.2378, 0.5, 0.2378, 0.57, 0.2378, 0.57, 0.5938, 0.86, 0.5625, 0.86, 0.5625, 1.0, 0.5938, 1.0, 0.5938, 1.0, 0.5625, 1.0, 0.5625, 1.0, 0.5938, 1.0, 0.5625, 0.86, 0.5312, 0.86, 0.5312, 1.0, 0.5625, 1.0, 0.5625, 1.0, 0.5312, 1.0, 0.5312, 1.0, 0.5625, 1.0, 0.5312, 0.86, 0.5, 0.86, 0.5, 1.0, 0.5312, 1.0, 0.5312, 1.0, 0.5, 1.0, 0.5, 1.0, 0.5312, 1.0, 0.4688, 0.86, 0.4375, 0.86, 0.4375, 1.0, 0.4688, 1.0, 0.4688, 1.0, 0.4375, 1.0, 0.4375, 1.0, 0.4688, 1.0, 0.4062, 0.86, 0.375, 0.86, 0.375, 1.0, 0.4062, 1.0, 0.4062, 1.0, 0.375, 1.0, 0.375, 1.0, 0.4062, 1.0, 0.3438, 0.86, 0.3125, 0.86, 0.3125, 1.0, 0.3438, 1.0, 0.3438, 1.0, 0.3125, 1.0, 0.3125, 1.0, 0.3438, 1.0, 0.8122, 0.68, 0.8622, 0.68, 0.8622, 0.75, 0.8122, 0.75, 0.625, 0.9372, 0.625, 0.9872, 0.555, 0.9872, 0.555, 0.9372, 0.2812, 0.86, 0.25, 0.86, 0.25, 1.0, 0.2812, 1.0, 0.2812, 1.0, 0.25, 1.0, 0.25, 1.0, 0.2812, 1.0, 0.2188, 0.86, 0.1875, 0.86, 0.1875, 1.0, 0.2188, 1.0, 0.2188, 1.0, 0.1875, 1.0, 0.1875, 1.0, 0.2188, 1.0, 0.1562, 0.86, 0.125, 0.86, 0.125, 1.0, 0.1562, 1.0, 0.1562, 1.0, 0.125, 1.0, 0.125, 1.0, 0.1562, 1.0, 0.09375, 0.86, 0.0625, 0.86, 0.0625, 1.0, 0.09375, 1.0, 0.09375, 1.0, 0.0625, 1.0, 0.0625, 1.0, 0.09375, 1.0, -0.0001029, 1.0, 0.03125, 1.0, 0.03125, 1.0, 0.0, 1.0, 0.0, 1.0, 0.03125, 1.0, 0.03125, 0.86, 0.0, 0.86, 0.9375, 1.0, 0.9062, 1.0, 0.9062, 1.0, 0.9375, 1.0, 0.9375, 1.0, 0.9062, 1.0, 0.9062, 0.86, 0.9375, 0.86, 0.875, 1.0, 0.8438, 1.0, 0.8438, 1.0, 0.875, 1.0, 0.875, 1.0, 0.8438, 1.0, 0.8438, 0.86, 0.875, 0.86, 0.8125, 1.0, 0.7812, 1.0, 0.7812, 1.0, 0.8125, 1.0, 0.8125, 1.0, 0.7812, 1.0, 0.7812, 0.86, 0.8125, 0.86, 0.75, 1.0, 0.7188, 1.0, 0.7188, 1.0, 0.75, 1.0, 0.75, 1.0, 0.7188, 1.0, 0.7188, 0.86, 0.75, 0.86, 0.6875, 1.0, 0.6562, 1.0, 0.6562, 1.0, 0.6875, 1.0, 0.6875, 1.0, 0.6562, 1.0, 0.6562, 0.86, 0.6875, 0.86, 0.625, 1.0, 0.5938, 1.0, 0.5938, 1.0, 0.625, 1.0, 0.625, 1.0, 0.5938, 1.0, 0.5938, 0.86, 0.625, 0.86, 0.5625, 1.0, 0.5312, 1.0, 0.5312, 1.0, 0.5625, 1.0, 0.5625, 1.0, 0.5312, 1.0, 0.5312, 0.86, 0.5625, 0.86, 0.5, 1.0, 0.4688, 1.0, 0.4688, 1.0, 0.5, 1.0, 0.5, 1.0, 0.4688, 1.0, 0.4688, 0.86, 0.5, 0.86, 0.4375, 1.0, 0.4062, 1.0, 0.4062, 1.0, 0.4375, 1.0, 0.4375, 1.0, 0.4062, 1.0, 0.4062, 0.86, 0.4375, 0.86, 0.375, 1.0, 0.3438, 1.0, 0.3438, 1.0, 0.375, 1.0, 0.375, 1.0, 0.3438, 1.0, 0.3438, 0.86, 0.375, 0.86, 0.3125, 1.0, 0.2812, 1.0, 0.2812, 1.0, 0.3125, 1.0, 0.3125, 1.0, 0.2812, 1.0, 0.2812, 0.86, 0.3125, 0.86, 0.25, 1.0, 0.2188, 1.0, 0.2188, 1.0, 0.25, 1.0, 0.25, 1.0, 0.2188, 1.0, 0.2188, 0.86, 0.25, 0.86, 0.1875, 1.0, 0.1562, 1.0, 0.1562, 1.0, 0.1875, 1.0, 0.1875, 1.0, 0.1562, 1.0, 0.1562, 0.86, 0.1875, 0.86, 0.125, 1.0, 0.09375, 1.0, 0.09375, 1.0, 0.125, 1.0, 0.125, 1.0, 0.09375, 1.0, 0.09375, 0.86, 0.125, 0.86, 0.0625, 1.0, 0.03125, 1.0, 0.03125, 1.0, 0.0625, 1.0, 0.0625, 1.0, 0.03125, 1.0, 0.03125, 0.86, 0.0625, 0.86, 0.9688, 0.86, 0.9781, 0.86, 0.9779, 1.0, 0.9687, 1.0, 0.9687, 1.0, 0.9779, 1.0, 0.9896, 1.0, 0.9688, 1.0, 0.9688, 0.5, 0.9897, 0.5, 0.9781, 0.5, 0.9688, 0.5, 0.9688, 0.5, 0.9781, 0.5, 0.9781, 0.64, 0.9688, 0.64, 0.445, 0.9777, 0.555, 0.9872, 0.555, 0.9905, 0.445, 0.9905])
me_cube_001.materials.append(mat_material_001)
me_cube_001.update()

# ---- objects
ob_empty = bpy.data.objects.new('Empty', None)
ob_cube = bpy.data.objects.new('Cube', me_cube_001)

# ---- transforms, parenting, visibility, modifiers, constraints
ob_empty.location = (0.7186, 0.9546, -0.6062)
ob_empty.rotation_euler = (1.571, -0.0, -0.0)
ob_empty.empty_display_type = 'IMAGE'
ob_empty.empty_display_size = 5.0
ob_cube.location = (0.0, 0.0, 0.0)

# ---- collection membership
col_collection.objects.link(ob_empty)
col_collection.objects.link(ob_cube)

# ---- scene / render settings (as saved in the file)
scene.frame_start = 1; scene.frame_end = 250; scene.frame_set(1)
scene.render.engine = 'BLENDER_EEVEE_NEXT'
scene.cycles.sampling_pattern = 'TABULATED_SOBOL'
scene.view_settings.view_transform = 'Filmic'
bpy.context.view_layer.update()

# ---- added for rendering (the .blend has no active camera and no usable light): camera, sun
cam_auto = bpy.data.cameras.new('AutoCamera')
cam_auto.lens = 50.0
cam_auto.sensor_width = 36.0
cam_auto.clip_end = 1000.0
ob_auto_camera = bpy.data.objects.new('AutoCamera', cam_auto)
scene.collection.objects.link(ob_auto_camera)
ob_auto_camera.location = (1.95488, -2.30456, 1.53637)
ob_auto_camera.rotation_euler = (1.09748, -7.21219e-08, 0.694738)
scene.camera = ob_auto_camera
light_auto_sun = bpy.data.lights.new('AutoSun', 'SUN')
light_auto_sun.energy = 3.0
light_auto_sun.angle = 0.0523599
ob_auto_sun = bpy.data.objects.new('AutoSun', light_auto_sun)
scene.collection.objects.link(ob_auto_sun)
ob_auto_sun.rotation_euler = (0.872665, 0.174533, 0.523599)
bpy.context.view_layer.update()
